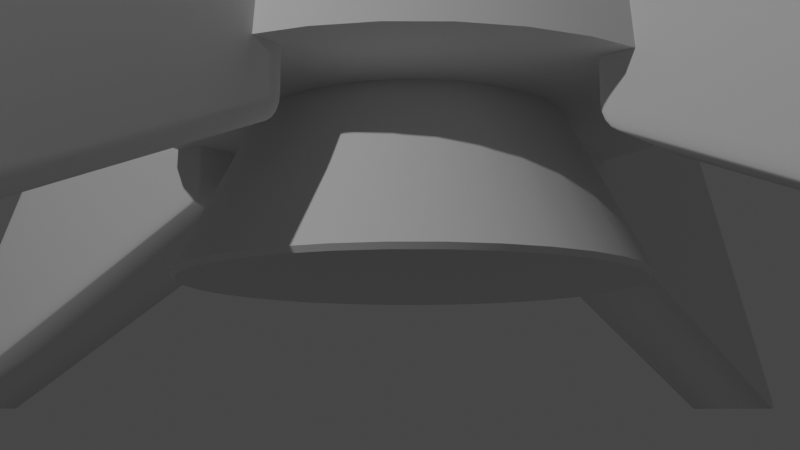 # Source: Rocket_001.blend  (saved by Blender 3.0.42; exported with 4.5.12 LTS)
import bpy
from mathutils import Matrix  # noqa: F401  (used for matrix-valued properties, if any)

bpy.ops.wm.read_factory_settings(use_empty=True)
scene = bpy.context.scene
scene.name = 'Scene'

# ---- collections
col_cam_lights = bpy.data.collections.new('Cam_Lights'); scene.collection.children.link(col_cam_lights)
col_rocket = bpy.data.collections.new('Rocket'); scene.collection.children.link(col_rocket)

# ---- node groups
ng_auto_smooth = bpy.data.node_groups.new('Auto Smooth', 'GeometryNodeTree')
_s = ng_auto_smooth.interface.new_socket(name='Geometry', in_out='OUTPUT', socket_type='NodeSocketGeometry')
_s = ng_auto_smooth.interface.new_socket(name='Geometry', in_out='INPUT', socket_type='NodeSocketGeometry')
_s = ng_auto_smooth.interface.new_socket(name='Angle', in_out='INPUT', socket_type='NodeSocketFloat')
_s.subtype = 'ANGLE'
_s.min_value = 0.0
_s.max_value = 3.142
ng_auto_smooth.is_modifier = True
_N = ng_auto_smooth.nodes; _L = ng_auto_smooth.links
n0 = _N.new('NodeGroupOutput'); n0.name = 'Group Output'; n0.location = (480, -100)
n1 = _N.new('NodeGroupInput'); n1.name = 'Group Input'; n1.location = (-420, -300)
n2 = _N.new('NodeGroupInput'); n2.name = 'Group Input.001'; n2.location = (-60, -100)
n3 = _N.new('GeometryNodeSetShadeSmooth'); n3.name = 'Set Shade Smooth'; n3.location = (120, -100)
n3.domain = 'EDGE'
n4 = _N.new('GeometryNodeSetShadeSmooth'); n4.name = 'Set Shade Smooth.001'; n4.location = (300, -100)
n5 = _N.new('GeometryNodeInputMeshEdgeAngle'); n5.name = 'Edge Angle'; n5.location = (-420, -220)
n6 = _N.new('GeometryNodeInputEdgeSmooth'); n6.name = 'Is Edge Smooth'; n6.location = (-60, -160)
n7 = _N.new('GeometryNodeInputShadeSmooth'); n7.name = 'Is Face Smooth'; n7.location = (-240, -340)
n8 = _N.new('FunctionNodeBooleanMath'); n8.name = 'Boolean Math'; n8.location = (-60, -220)
n9 = _N.new('FunctionNodeCompare'); n9.name = 'Compare'; n9.location = (-240, -180)
n9.operation = 'LESS_EQUAL'
_L.new(n5.outputs[0], n9.inputs[0])
_L.new(n4.outputs[0], n0.inputs[0])
_L.new(n1.outputs[1], n9.inputs[1])
_L.new(n9.outputs[0], n8.inputs[0])
_L.new(n7.outputs[0], n8.inputs[1])
_L.new(n2.outputs[0], n3.inputs[0])
_L.new(n6.outputs[0], n3.inputs[1])
_L.new(n3.outputs[0], n4.inputs[0])
_L.new(n8.outputs[0], n3.inputs[2])
n0.is_active_output = True

# ---- world
world_world = bpy.data.worlds.new('World'); scene.world = world_world
world_world.use_nodes = True; world_world.node_tree.nodes.clear()
_N = world_world.node_tree.nodes; _L = world_world.node_tree.links
n0 = _N.new('ShaderNodeOutputWorld'); n0.name = 'World Output'; n0.location = (300, 300)
n1 = _N.new('ShaderNodeBackground'); n1.name = 'Background'; n1.location = (10, 300)
n1.inputs[0].default_value = (0.05088, 0.05088, 0.05088, 1.0)
_L.new(n1.outputs[0], n0.inputs[0])
n0.is_active_output = True
world_world.color = (0.05088, 0.05088, 0.05088)
world_world.use_sun_shadow = False
world_world.sun_shadow_jitter_overblur = 0.0

# ---- cameras
cam_camera = bpy.data.cameras.new('Camera')
cam_camera.clip_end = 100.0
cam_camera.ortho_scale = 7.314

# ---- lights
light_light = bpy.data.lights.new('Light', 'POINT')
light_light.transmission_factor = 0.0
light_light.energy = 1000.0
light_light.shadow_soft_size = 0.1
light_light.shadow_maximum_resolution = 0.006
light_light.use_absolute_resolution = True

# ---- meshes
me_fins_mesh = bpy.data.meshes.new('Fins_Mesh')
me_fins_mesh.from_pydata([(0.9127, -1.0, 0.7301), (0.9127, -1.0, 2.487), (0.9127, 1.0, 0.7301), (0.9127, 1.0, 2.487), (2.913, -1.0, 0.0), (2.913, 1.0, 0.0)], [], [(0, 1, 3, 2), (2, 3, 5), (4, 1, 0), (2, 5, 4, 0), (3, 1, 4, 5)])
me_fins_mesh.polygons.foreach_set('use_smooth', [True] * 5)
_uv = me_fins_mesh.uv_layers.new(name='UVMap')
_uv.uv.foreach_set('vector', [0.375, 0.0, 0.625, 0.0, 0.625, 0.25, 0.375, 0.25, 0.375, 0.25, 0.625, 0.25, 0.375, 0.5, 0.375, 0.75, 0.625, 1.0, 0.375, 1.0, 0.125, 0.5, 0.375, 0.5, 0.375, 0.75, 0.125, 0.75, 0.875, 0.5, 0.875, 0.75, 0.375, 0.75, 0.375, 0.5])
me_fins_mesh.use_remesh_fix_poles = True
me_fins_mesh.use_remesh_preserve_attributes = False
me_fins_mesh.update()
me_fins_mesh_002 = bpy.data.meshes.new('Fins_Mesh.002')
me_fins_mesh_002.from_pydata([(0.9127, -1.0, 0.7301), (0.9127, -1.0, 2.487), (0.9127, 1.0, 0.7301), (0.9127, 1.0, 2.487), (2.913, -1.0, 0.0), (2.913, 1.0, 0.0)], [], [(0, 1, 3, 2), (2, 3, 5), (4, 1, 0), (2, 5, 4, 0), (3, 1, 4, 5)])
me_fins_mesh_002.polygons.foreach_set('use_smooth', [True] * 5)
_uv = me_fins_mesh_002.uv_layers.new(name='UVMap')
_uv.uv.foreach_set('vector', [0.375, 0.0, 0.625, 0.0, 0.625, 0.25, 0.375, 0.25, 0.375, 0.25, 0.625, 0.25, 0.375, 0.5, 0.375, 0.75, 0.625, 1.0, 0.375, 1.0, 0.125, 0.5, 0.375, 0.5, 0.375, 0.75, 0.125, 0.75, 0.875, 0.5, 0.875, 0.75, 0.375, 0.75, 0.375, 0.5])
me_fins_mesh_002.use_remesh_fix_poles = True
me_fins_mesh_002.use_remesh_preserve_attributes = False
me_fins_mesh_002.update()
me_rocket_head_mesh = bpy.data.meshes.new('Rocket_Head_Mesh')
me_rocket_head_mesh.from_pydata([(-1.55e-09, 0.6505, 3.333), (0.1269, 0.638, 3.333), (0.2489, 0.601, 3.333), (0.3614, 0.5409, 3.333), (0.46, 0.46, 3.333), (0.5409, 0.3614, 3.333), (0.601, 0.2489, 3.333), (0.638, 0.1269, 3.333), (0.6505, -2.778e-08, 3.333), (0.638, -0.1269, 3.333), (0.601, -0.2489, 3.333), (0.5409, -0.3614, 3.333), (0.46, -0.46, 3.333), (0.3614, -0.5409, 3.333), (0.2489, -0.601, 3.333), (0.1269, -0.638, 3.333), (-5.842e-08, -0.6505, 3.333), (-0.1269, -0.638, 3.333), (-0.2489, -0.601, 3.333), (-0.3614, -0.5409, 3.333), (-0.46, -0.46, 3.333), (-0.5409, -0.3614, 3.333), (-0.601, -0.2489, 3.333), (-0.638, -0.1269, 3.333), (-0.6505, 8.411e-09, 3.333), (-0.638, 0.1269, 3.333), (-0.601, 0.2489, 3.333), (-0.5409, 0.3614, 3.333), (-0.46, 0.46, 3.333), (-0.3614, 0.5409, 3.333), (-0.2489, 0.601, 3.333), (-0.1269, 0.638, 3.333), (-6.985e-09, 9.313e-09, 5.333), (-4.425e-08, 0.5229, 0.6667), (0.102, 0.5129, 0.6667), (0.2001, 0.4831, 0.6667), (0.2905, 0.4348, 0.6667), (0.3698, 0.3698, 0.6667), (0.4348, 0.2905, 0.6667), (0.4831, 0.2001, 0.6667), (0.5129, 0.102, 0.6667), (0.5229, -1.911e-08, 0.6667), (0.5129, -0.102, 0.6667), (0.4831, -0.2001, 0.6667), (0.4348, -0.2905, 0.6667), (0.3698, -0.3698, 0.6667), (0.2905, -0.4348, 0.6667), (0.2001, -0.4831, 0.6667), (0.102, -0.5129, 0.6667), (-6.166e-08, -0.5229, 0.6667), (-0.102, -0.5129, 0.6667), (-0.2001, -0.4831, 0.6667), (-0.2905, -0.4348, 0.6667), (-0.3698, -0.3698, 0.6667), (-0.4348, -0.2905, 0.6667), (-0.4831, -0.2001, 0.6667), (-0.5129, -0.102, 0.6667), (-0.5229, 1.728e-08, 0.6667), (-0.5129, 0.102, 0.6667), (-0.4831, 0.2001, 0.6667), (-0.4348, 0.2905, 0.6667), (-0.3698, 0.3698, 0.6667), (-0.2905, 0.4348, 0.6667), (-0.2001, 0.4831, 0.6667), (-0.102, 0.5129, 0.6667), (-6.985e-09, 1.0, 0.6667), (0.1951, 0.9808, 0.6667), (0.3827, 0.9239, 0.6667), (0.5556, 0.8315, 0.6667), (0.7071, 0.7071, 0.6667), (0.8315, 0.5556, 0.6667), (0.9239, 0.3827, 0.6667), (0.9808, 0.1951, 0.6667), (1.0, -3.44e-08, 0.6667), (0.9808, -0.1951, 0.6667), (0.9239, -0.3827, 0.6667), (0.8315, -0.5556, 0.6667), (0.7071, -0.7071, 0.6667), (0.5556, -0.8315, 0.6667), (0.3827, -0.9239, 0.6667), (0.1951, -0.9808, 0.6667), (-9.441e-08, -1.0, 0.6667), (-0.1951, -0.9808, 0.6667), (-0.3827, -0.9239, 0.6667), (-0.5556, -0.8315, 0.6667), (-0.7071, -0.7071, 0.6667), (-0.8315, -0.5556, 0.6667), (-0.9239, -0.3827, 0.6667), (-0.9808, -0.1951, 0.6667), (-1.0, 2.124e-08, 0.6667), (-0.9808, 0.1951, 0.6667), (-0.9239, 0.3827, 0.6667), (-0.8315, 0.5556, 0.6667), (-0.7071, 0.7071, 0.6667), (-0.5556, 0.8315, 0.6667), (-0.3827, 0.9239, 0.6667), (-0.1951, 0.9808, 0.6667), (-5.982e-08, 0.8075, 0.3005), (0.1575, 0.792, 0.3005), (0.309, 0.7461, 0.3005), (0.4486, 0.6714, 0.3005), (0.571, 0.571, 0.3005), (0.6714, 0.4486, 0.3005), (0.7461, 0.309, 0.3005), (0.792, 0.1575, 0.3005), (0.8075, -3.422e-08, 0.3005), (0.792, -0.1575, 0.3005), (0.7461, -0.309, 0.3005), (0.6714, -0.4486, 0.3005), (0.571, -0.571, 0.3005), (0.4486, -0.6714, 0.3005), (0.309, -0.7461, 0.3005), (0.1575, -0.792, 0.3005), (-8.671e-08, -0.8075, 0.3005), (-0.1575, -0.792, 0.3005), (-0.309, -0.7461, 0.3005), (-0.4486, -0.6714, 0.3005), (-0.571, -0.571, 0.3005), (-0.6714, -0.4486, 0.3005), (-0.7461, -0.309, 0.3005), (-0.792, -0.1575, 0.3005), (-0.8075, 2.196e-08, 0.3005), (-0.792, 0.1575, 0.3005), (-0.7461, 0.309, 0.3005), (-0.6714, 0.4486, 0.3005), (-0.571, 0.571, 0.3005), (-0.4486, 0.6714, 0.3005), (-0.309, 0.7461, 0.3005), (-0.1575, 0.792, 0.3005)], [], [(0, 32, 1), (1, 32, 2), (2, 32, 3), (3, 32, 4), (4, 32, 5), (5, 32, 6), (6, 32, 7), (7, 32, 8), (8, 32, 9), (9, 32, 10), (10, 32, 11), (11, 32, 12), (12, 32, 13), (13, 32, 14), (14, 32, 15), (15, 32, 16), (16, 32, 17), (17, 32, 18), (18, 32, 19), (19, 32, 20), (20, 32, 21), (21, 32, 22), (22, 32, 23), (23, 32, 24), (24, 32, 25), (25, 32, 26), (26, 32, 27), (27, 32, 28), (28, 32, 29), (29, 32, 30), (30, 32, 31), (31, 32, 0), (4, 69, 68, 3), (31, 96, 95, 30), (11, 76, 75, 10), (18, 83, 82, 17), (25, 90, 89, 24), (5, 70, 69, 4), (0, 65, 96, 31), (12, 77, 76, 11), (19, 84, 83, 18), (26, 91, 90, 25), (6, 71, 70, 5), (13, 78, 77, 12), (20, 85, 84, 19), (27, 92, 91, 26), (7, 72, 71, 6), (14, 79, 78, 13), (21, 86, 85, 20), (28, 93, 92, 27), (8, 73, 72, 7), (2, 67, 66, 1), (15, 80, 79, 14), (22, 87, 86, 21), (29, 94, 93, 28), (9, 74, 73, 8), (16, 81, 80, 15), (23, 88, 87, 22), (3, 68, 67, 2), (30, 95, 94, 29), (10, 75, 74, 9), (17, 82, 81, 16), (24, 89, 88, 23), (37, 38, 102, 101), (1, 66, 65, 0), (34, 33, 65, 66), (35, 34, 66, 67), (36, 35, 67, 68), (37, 36, 68, 69), (38, 37, 69, 70), (39, 38, 70, 71), (40, 39, 71, 72), (41, 40, 72, 73), (42, 41, 73, 74), (43, 42, 74, 75), (44, 43, 75, 76), (45, 44, 76, 77), (46, 45, 77, 78), (47, 46, 78, 79), (48, 47, 79, 80), (49, 48, 80, 81), (50, 49, 81, 82), (51, 50, 82, 83), (52, 51, 83, 84), (53, 52, 84, 85), (54, 53, 85, 86), (55, 54, 86, 87), (56, 55, 87, 88), (57, 56, 88, 89), (58, 57, 89, 90), (59, 58, 90, 91), (60, 59, 91, 92), (61, 60, 92, 93), (62, 61, 93, 94), (63, 62, 94, 95), (64, 63, 95, 96), (33, 64, 96, 65), (33, 64, 63, 62, 61, 60, 59, 58, 57, 56, 55, 54, 53, 52, 51, 50, 49, 48, 47, 46, 45, 44, 43, 42, 41, 40, 39, 38, 37, 36, 35, 34), (64, 33, 97, 128), (51, 52, 116, 115), (38, 39, 103, 102), (52, 53, 117, 116), (39, 40, 104, 103), (53, 54, 118, 117), (40, 41, 105, 104), (54, 55, 119, 118), (41, 42, 106, 105), (55, 56, 120, 119), (42, 43, 107, 106), (56, 57, 121, 120), (43, 44, 108, 107), (57, 58, 122, 121), (44, 45, 109, 108), (58, 59, 123, 122), (45, 46, 110, 109), (59, 60, 124, 123), (46, 47, 111, 110), (33, 34, 98, 97), (60, 61, 125, 124), (47, 48, 112, 111), (34, 35, 99, 98), (61, 62, 126, 125), (48, 49, 113, 112), (35, 36, 100, 99), (62, 63, 127, 126), (49, 50, 114, 113), (36, 37, 101, 100), (63, 64, 128, 127), (50, 51, 115, 114)])
me_rocket_head_mesh.polygons.foreach_set('use_smooth', [1, 1, 1, 1, 1, 1, 1, 1, 1, 1, 1, 1, 1, 1, 1, 1, 1, 1, 1, 1, 1, 1, 1, 1, 1, 1, 1, 1, 1, 1, 1, 1, 1, 1, 1, 1, 1, 1, 1, 1, 1, 1, 1, 1, 1, 1, 1, 1, 1, 1, 1, 1, 1, 1, 1, 1, 1, 1, 1, 1, 1, 1, 1, 1, 1, 1, 1, 1, 1, 1, 1, 1, 1, 1, 1, 1, 1, 1, 1, 1, 1, 1, 1, 1, 1, 1, 1, 1, 1, 1, 1, 1, 1, 1, 1, 1, 1, 0, 1, 1, 1, 1, 1, 1, 1, 1, 1, 1, 1, 1, 1, 1, 1, 1, 1, 1, 1, 1, 1, 1, 1, 1, 1, 1, 1, 1, 1, 1, 1])
_uv = me_rocket_head_mesh.uv_layers.new(name='UVMap')
_uv.uv.foreach_set('vector', [0.25, 0.49, 0.25, 0.25, 0.2968, 0.4854, 0.2968, 0.4854, 0.25, 0.25, 0.3418, 0.4717, 0.3418, 0.4717, 0.25, 0.25, 0.3833, 0.4496, 0.3833, 0.4496, 0.25, 0.25, 0.4197, 0.4197, 0.4197, 0.4197, 0.25, 0.25, 0.4496, 0.3833, 0.4496, 0.3833, 0.25, 0.25, 0.4717, 0.3418, 0.4717, 0.3418, 0.25, 0.25, 0.4854, 0.2968, 0.4854, 0.2968, 0.25, 0.25, 0.49, 0.25, 0.49, 0.25, 0.25, 0.25, 0.4854, 0.2032, 0.4854, 0.2032, 0.25, 0.25, 0.4717, 0.1582, 0.4717, 0.1582, 0.25, 0.25, 0.4496, 0.1167, 0.4496, 0.1167, 0.25, 0.25, 0.4197, 0.08029, 0.4197, 0.08029, 0.25, 0.25, 0.3833, 0.05045, 0.3833, 0.05045, 0.25, 0.25, 0.3418, 0.02827, 0.3418, 0.02827, 0.25, 0.25, 0.2968, 0.01461, 0.2968, 0.01461, 0.25, 0.25, 0.25, 0.01, 0.25, 0.01, 0.25, 0.25, 0.2032, 0.01461, 0.2032, 0.01461, 0.25, 0.25, 0.1582, 0.02827, 0.1582, 0.02827, 0.25, 0.25, 0.1167, 0.05045, 0.1167, 0.05045, 0.25, 0.25, 0.08029, 0.08029, 0.08029, 0.08029, 0.25, 0.25, 0.05045, 0.1167, 0.05045, 0.1167, 0.25, 0.25, 0.02827, 0.1582, 0.02827, 0.1582, 0.25, 0.25, 0.01461, 0.2032, 0.01461, 0.2032, 0.25, 0.25, 0.01, 0.25, 0.01, 0.25, 0.25, 0.25, 0.01461, 0.2968, 0.01461, 0.2968, 0.25, 0.25, 0.02827, 0.3418, 0.02827, 0.3418, 0.25, 0.25, 0.05045, 0.3833, 0.05045, 0.3833, 0.25, 0.25, 0.08029, 0.4197, 0.08029, 0.4197, 0.25, 0.25, 0.1167, 0.4496, 0.1167, 0.4496, 0.25, 0.25, 0.1582, 0.4717, 0.1582, 0.4717, 0.25, 0.25, 0.2032, 0.4854, 0.2032, 0.4854, 0.25, 0.25, 0.25, 0.49, 0.4197, 0.4197, 0.4197, 0.4197, 0.3833, 0.4496, 0.3833, 0.4496, 0.2032, 0.4854, 0.2032, 0.4854, 0.1582, 0.4717, 0.1582, 0.4717, 0.4496, 0.1167, 0.4496, 0.1167, 0.4717, 0.1582, 0.4717, 0.1582, 0.1582, 0.02827, 0.1582, 0.02827, 0.2032, 0.01461, 0.2032, 0.01461, 0.01461, 0.2968, 0.01461, 0.2968, 0.01, 0.25, 0.01, 0.25, 0.4496, 0.3833, 0.4496, 0.3833, 0.4197, 0.4197, 0.4197, 0.4197, 0.25, 0.49, 0.25, 0.49, 0.2032, 0.4854, 0.2032, 0.4854, 0.4197, 0.08029, 0.4197, 0.08029, 0.4496, 0.1167, 0.4496, 0.1167, 0.1167, 0.05045, 0.1167, 0.05045, 0.1582, 0.02827, 0.1582, 0.02827, 0.02827, 0.3418, 0.02827, 0.3418, 0.01461, 0.2968, 0.01461, 0.2968, 0.4717, 0.3418, 0.4717, 0.3418, 0.4496, 0.3833, 0.4496, 0.3833, 0.3833, 0.05045, 0.3833, 0.05045, 0.4197, 0.08029, 0.4197, 0.08029, 0.08029, 0.08029, 0.08029, 0.08029, 0.1167, 0.05045, 0.1167, 0.05045, 0.05045, 0.3833, 0.05045, 0.3833, 0.02827, 0.3418, 0.02827, 0.3418, 0.4854, 0.2968, 0.4854, 0.2968, 0.4717, 0.3418, 0.4717, 0.3418, 0.3418, 0.02827, 0.3418, 0.02827, 0.3833, 0.05045, 0.3833, 0.05045, 0.05045, 0.1167, 0.05045, 0.1167, 0.08029, 0.08029, 0.08029, 0.08029, 0.08029, 0.4197, 0.08029, 0.4197, 0.05045, 0.3833, 0.05045, 0.3833, 0.49, 0.25, 0.49, 0.25, 0.4854, 0.2968, 0.4854, 0.2968, 0.3418, 0.4717, 0.3418, 0.4717, 0.2968, 0.4854, 0.2968, 0.4854, 0.2968, 0.01461, 0.2968, 0.01461, 0.3418, 0.02827, 0.3418, 0.02827, 0.02827, 0.1582, 0.02827, 0.1582, 0.05045, 0.1167, 0.05045, 0.1167, 0.1167, 0.4496, 0.1167, 0.4496, 0.08029, 0.4197, 0.08029, 0.4197, 0.4854, 0.2032, 0.4854, 0.2032, 0.49, 0.25, 0.49, 0.25, 0.25, 0.01, 0.25, 0.01, 0.2968, 0.01461, 0.2968, 0.01461, 0.01461, 0.2032, 0.01461, 0.2032, 0.02827, 0.1582, 0.02827, 0.1582, 0.3833, 0.4496, 0.3833, 0.4496, 0.3418, 0.4717, 0.3418, 0.4717, 0.1582, 0.4717, 0.1582, 0.4717, 0.1167, 0.4496, 0.1167, 0.4496, 0.4717, 0.1582, 0.4717, 0.1582, 0.4854, 0.2032, 0.4854, 0.2032, 0.2032, 0.01461, 0.2032, 0.01461, 0.25, 0.01, 0.25, 0.01, 0.01, 0.25, 0.01, 0.25, 0.01461, 0.2032, 0.01461, 0.2032, 0.36, 0.36, 0.3794, 0.3364, 0.3794, 0.3364, 0.36, 0.36, 0.2968, 0.4854, 0.2968, 0.4854, 0.25, 0.49, 0.25, 0.49, 0.2804, 0.4026, 0.25, 0.4056, 0.25, 0.49, 0.2968, 0.4854, 0.3095, 0.3937, 0.2804, 0.4026, 0.2968, 0.4854, 0.3418, 0.4717, 0.3364, 0.3794, 0.3095, 0.3937, 0.3418, 0.4717, 0.3833, 0.4496, 0.36, 0.36, 0.3364, 0.3794, 0.3833, 0.4496, 0.4197, 0.4197, 0.3794, 0.3364, 0.36, 0.36, 0.4197, 0.4197, 0.4496, 0.3833, 0.3937, 0.3095, 0.3794, 0.3364, 0.4496, 0.3833, 0.4717, 0.3418, 0.4026, 0.2804, 0.3937, 0.3095, 0.4717, 0.3418, 0.4854, 0.2968, 0.4056, 0.25, 0.4026, 0.2804, 0.4854, 0.2968, 0.49, 0.25, 0.4026, 0.2196, 0.4056, 0.25, 0.49, 0.25, 0.4854, 0.2032, 0.3937, 0.1905, 0.4026, 0.2196, 0.4854, 0.2032, 0.4717, 0.1582, 0.3794, 0.1636, 0.3937, 0.1905, 0.4717, 0.1582, 0.4496, 0.1167, 0.36, 0.14, 0.3794, 0.1636, 0.4496, 0.1167, 0.4197, 0.08029, 0.3364, 0.1206, 0.36, 0.14, 0.4197, 0.08029, 0.3833, 0.05045, 0.3095, 0.1063, 0.3364, 0.1206, 0.3833, 0.05045, 0.3418, 0.02827, 0.2804, 0.09742, 0.3095, 0.1063, 0.3418, 0.02827, 0.2968, 0.01461, 0.25, 0.09443, 0.2804, 0.09742, 0.2968, 0.01461, 0.25, 0.01, 0.2196, 0.09742, 0.25, 0.09443, 0.25, 0.01, 0.2032, 0.01461, 0.1905, 0.1063, 0.2196, 0.09742, 0.2032, 0.01461, 0.1582, 0.02827, 0.1636, 0.1206, 0.1905, 0.1063, 0.1582, 0.02827, 0.1167, 0.05045, 0.14, 0.14, 0.1636, 0.1206, 0.1167, 0.05045, 0.08029, 0.08029, 0.1206, 0.1636, 0.14, 0.14, 0.08029, 0.08029, 0.05045, 0.1167, 0.1063, 0.1905, 0.1206, 0.1636, 0.05045, 0.1167, 0.02827, 0.1582, 0.09742, 0.2196, 0.1063, 0.1905, 0.02827, 0.1582, 0.01461, 0.2032, 0.09443, 0.25, 0.09742, 0.2196, 0.01461, 0.2032, 0.01, 0.25, 0.09742, 0.2804, 0.09443, 0.25, 0.01, 0.25, 0.01461, 0.2968, 0.1063, 0.3095, 0.09742, 0.2804, 0.01461, 0.2968, 0.02827, 0.3418, 0.1206, 0.3364, 0.1063, 0.3095, 0.02827, 0.3418, 0.05045, 0.3833, 0.14, 0.36, 0.1206, 0.3364, 0.05045, 0.3833, 0.08029, 0.4197, 0.1636, 0.3794, 0.14, 0.36, 0.08029, 0.4197, 0.1167, 0.4496, 0.1905, 0.3937, 0.1636, 0.3794, 0.1167, 0.4496, 0.1582, 0.4717, 0.2196, 0.4026, 0.1905, 0.3937, 0.1582, 0.4717, 0.2032, 0.4854, 0.25, 0.4056, 0.2196, 0.4026, 0.2032, 0.4854, 0.25, 0.49, 0.0, 0.0, 0.0, 0.0, 0.0, 0.0, 0.0, 0.0, 0.0, 0.0, 0.0, 0.0, 0.0, 0.0, 0.0, 0.0, 0.0, 0.0, 0.0, 0.0, 0.0, 0.0, 0.0, 0.0, 0.0, 0.0, 0.0, 0.0, 0.0, 0.0, 0.0, 0.0, 0.0, 0.0, 0.0, 0.0, 0.0, 0.0, 0.0, 0.0, 0.0, 0.0, 0.0, 0.0, 0.0, 0.0, 0.0, 0.0, 0.0, 0.0, 0.0, 0.0, 0.0, 0.0, 0.0, 0.0, 0.0, 0.0, 0.0, 0.0, 0.0, 0.0, 0.0, 0.0, 0.2196, 0.4026, 0.25, 0.4056, 0.25, 0.4056, 0.2196, 0.4026, 0.1905, 0.1063, 0.1636, 0.1206, 0.1636, 0.1206, 0.1905, 0.1063, 0.3794, 0.3364, 0.3937, 0.3095, 0.3937, 0.3095, 0.3794, 0.3364, 0.1636, 0.1206, 0.14, 0.14, 0.14, 0.14, 0.1636, 0.1206, 0.3937, 0.3095, 0.4026, 0.2804, 0.4026, 0.2804, 0.3937, 0.3095, 0.14, 0.14, 0.1206, 0.1636, 0.1206, 0.1636, 0.14, 0.14, 0.4026, 0.2804, 0.4056, 0.25, 0.4056, 0.25, 0.4026, 0.2804, 0.1206, 0.1636, 0.1063, 0.1905, 0.1063, 0.1905, 0.1206, 0.1636, 0.4056, 0.25, 0.4026, 0.2196, 0.4026, 0.2196, 0.4056, 0.25, 0.1063, 0.1905, 0.09742, 0.2196, 0.09742, 0.2196, 0.1063, 0.1905, 0.4026, 0.2196, 0.3937, 0.1905, 0.3937, 0.1905, 0.4026, 0.2196, 0.09742, 0.2196, 0.09443, 0.25, 0.09443, 0.25, 0.09742, 0.2196, 0.3937, 0.1905, 0.3794, 0.1636, 0.3794, 0.1636, 0.3937, 0.1905, 0.09443, 0.25, 0.09742, 0.2804, 0.09742, 0.2804, 0.09443, 0.25, 0.3794, 0.1636, 0.36, 0.14, 0.36, 0.14, 0.3794, 0.1636, 0.09742, 0.2804, 0.1063, 0.3095, 0.1063, 0.3095, 0.09742, 0.2804, 0.36, 0.14, 0.3364, 0.1206, 0.3364, 0.1206, 0.36, 0.14, 0.1063, 0.3095, 0.1206, 0.3364, 0.1206, 0.3364, 0.1063, 0.3095, 0.3364, 0.1206, 0.3095, 0.1063, 0.3095, 0.1063, 0.3364, 0.1206, 0.25, 0.4056, 0.2804, 0.4026, 0.2804, 0.4026, 0.25, 0.4056, 0.1206, 0.3364, 0.14, 0.36, 0.14, 0.36, 0.1206, 0.3364, 0.3095, 0.1063, 0.2804, 0.09742, 0.2804, 0.09742, 0.3095, 0.1063, 0.2804, 0.4026, 0.3095, 0.3937, 0.3095, 0.3937, 0.2804, 0.4026, 0.14, 0.36, 0.1636, 0.3794, 0.1636, 0.3794, 0.14, 0.36, 0.2804, 0.09742, 0.25, 0.09443, 0.25, 0.09443, 0.2804, 0.09742, 0.3095, 0.3937, 0.3364, 0.3794, 0.3364, 0.3794, 0.3095, 0.3937, 0.1636, 0.3794, 0.1905, 0.3937, 0.1905, 0.3937, 0.1636, 0.3794, 0.25, 0.09443, 0.2196, 0.09742, 0.2196, 0.09742, 0.25, 0.09443, 0.3364, 0.3794, 0.36, 0.36, 0.36, 0.36, 0.3364, 0.3794, 0.1905, 0.3937, 0.2196, 0.4026, 0.2196, 0.4026, 0.1905, 0.3937, 0.2196, 0.09742, 0.1905, 0.1063, 0.1905, 0.1063, 0.2196, 0.09742])
me_rocket_head_mesh.use_remesh_fix_poles = True
me_rocket_head_mesh.use_remesh_preserve_attributes = False
me_rocket_head_mesh.update()
me_sphere = bpy.data.meshes.new('Sphere')
me_sphere.from_pydata([(0.0, 0.7071, 0.7071), (0.0, 0.9239, 0.3827), (0.1464, 0.3536, 0.9239), (0.2706, 0.6533, 0.7071), (0.3536, 0.8536, 0.3827), (0.3827, 0.9239, -4.371e-08), (0.2706, 0.2706, 0.9239), (0.5, 0.5, 0.7071), (0.6533, 0.6533, 0.3827), (0.7071, 0.7071, -4.371e-08), (0.3536, 0.1464, 0.9239), (0.6533, 0.2706, 0.7071), (0.8536, 0.3536, 0.3827), (0.9239, 0.3827, -4.371e-08), (0.3827, -9.606e-08, 0.9239), (0.7071, -1.855e-07, 0.7071), (0.9239, -2.153e-07, 0.3827), (1.0, -2.451e-07, -4.371e-08), (0.3536, -0.1464, 0.9239), (0.6533, -0.2706, 0.7071), (0.8536, -0.3536, 0.3827), (0.9239, -0.3827, -4.371e-08), (0.2706, -0.2706, 0.9239), (0.5, -0.5, 0.7071), (0.6533, -0.6533, 0.3827), (0.7071, -0.7071, -4.371e-08), (0.1464, -0.3536, 0.9239), (0.2706, -0.6533, 0.7071), (0.3536, -0.8536, 0.3827), (0.3827, -0.9239, -4.371e-08), (-3.553e-14, -1.748e-07, 1.0), (-7.085e-08, -0.3827, 0.9239), (-8.575e-08, -0.7071, 0.7071), (-2.646e-07, -0.9239, 0.3827), (-2.944e-07, -1.0, -4.371e-08), (-0.1464, -0.3536, 0.9239), (-0.2706, -0.6533, 0.7071), (-0.3536, -0.8536, 0.3827), (-0.3827, -0.9239, -4.371e-08), (-0.2706, -0.2706, 0.9239), (-0.5, -0.5, 0.7071), (-0.6533, -0.6533, 0.3827), (-0.7071, -0.7071, -4.371e-08), (-0.3536, -0.1464, 0.9239), (-0.6533, -0.2706, 0.7071), (-0.8536, -0.3536, 0.3827), (-0.9239, -0.3827, -4.371e-08), (-0.3827, 5.295e-08, 0.9239), (-0.7071, 8.275e-08, 0.7071), (-0.9239, 2.616e-07, 0.3827), (-1.0, 3.51e-07, -4.371e-08), (-0.3536, 0.1464, 0.9239), (-0.6533, 0.2706, 0.7071), (-0.8536, 0.3536, 0.3827), (-0.9239, 0.3827, -4.371e-08), (-0.2706, 0.2706, 0.9239), (-0.5, 0.5, 0.7071), (-0.6533, 0.6533, 0.3827), (-0.7071, 0.7071, -4.371e-08), (-0.1464, 0.3536, 0.9239), (-0.2706, 0.6533, 0.7071), (-0.3536, 0.8536, 0.3827), (-0.3827, 0.9239, -4.371e-08), (2.123e-07, 0.3827, 0.9239), (5.997e-07, 1.0, -4.371e-08)], [], [(64, 1, 4, 5), (0, 63, 2, 3), (1, 0, 3, 4), (63, 30, 2), (4, 3, 7, 8), (2, 30, 6), (5, 4, 8, 9), (3, 2, 6, 7), (8, 7, 11, 12), (6, 30, 10), (9, 8, 12, 13), (7, 6, 10, 11), (13, 12, 16, 17), (11, 10, 14, 15), (12, 11, 15, 16), (10, 30, 14), (17, 16, 20, 21), (15, 14, 18, 19), (16, 15, 19, 20), (14, 30, 18), (20, 19, 23, 24), (18, 30, 22), (21, 20, 24, 25), (19, 18, 22, 23), (24, 23, 27, 28), (22, 30, 26), (25, 24, 28, 29), (23, 22, 26, 27), (29, 28, 33, 34), (27, 26, 31, 32), (28, 27, 32, 33), (26, 30, 31), (32, 31, 35, 36), (33, 32, 36, 37), (31, 30, 35), (34, 33, 37, 38), (37, 36, 40, 41), (35, 30, 39), (38, 37, 41, 42), (36, 35, 39, 40), (39, 30, 43), (42, 41, 45, 46), (40, 39, 43, 44), (41, 40, 44, 45), (46, 45, 49, 50), (44, 43, 47, 48), (45, 44, 48, 49), (43, 30, 47), (49, 48, 52, 53), (47, 30, 51), (50, 49, 53, 54), (48, 47, 51, 52), (53, 52, 56, 57), (51, 30, 55), (54, 53, 57, 58), (52, 51, 55, 56), (58, 57, 61, 62), (56, 55, 59, 60), (57, 56, 60, 61), (55, 30, 59), (62, 61, 1, 64), (60, 59, 63, 0), (61, 60, 0, 1), (59, 30, 63), (5, 9, 13, 17, 21, 25, 29, 34, 38, 42, 46, 50, 54, 58, 62, 64)])
me_sphere.polygons.foreach_set('use_smooth', [True] * 65)
me_sphere.use_remesh_fix_poles = True
me_sphere.use_remesh_preserve_attributes = False
me_sphere.update()

# ---- objects
ob_light = bpy.data.objects.new('Light', light_light)
ob_camera = bpy.data.objects.new('Camera', cam_camera)
ob_rocket = bpy.data.objects.new('Rocket', None)
ob_rocket_fins = bpy.data.objects.new('Rocket_Fins', me_fins_mesh)
ob_rocket_fins_001 = bpy.data.objects.new('Rocket_Fins.001', me_fins_mesh_002)
ob_rocket_head = bpy.data.objects.new('Rocket_Head', me_rocket_head_mesh)
ob_rocket_smoke_emitter = bpy.data.objects.new('Rocket_Smoke_Emitter', me_sphere)

# ---- transforms, parenting, visibility, modifiers, constraints
ob_light.location = (9.562, 1.005, 5.904)
ob_light.rotation_euler = (0.6503, 0.05522, 1.866)
ob_light.lock_rotations_4d = False
ob_light.empty_display_type = 'ARROWS'
ob_light.color = (0.0, 0.0, 0.0, 0.0)
ob_light.lineart.crease_threshold = 0.0
ob_camera.location = (5.888, 4.652, -0.003503)
ob_camera.rotation_euler = (1.738, -5.824e-06, 2.25)
ob_camera.lock_rotations_4d = False
ob_camera.empty_display_type = 'ARROWS'
ob_camera.color = (0.0, 0.0, 0.0, 0.0)
ob_camera.display_type = 'WIRE'
ob_camera.lineart.crease_threshold = 0.0
ob_rocket.location = (0.0, 0.0, 0.0)
ob_rocket_fins.parent = ob_rocket
ob_rocket_fins.location = (0.0, 0.0, 0.0)
ob_rocket_fins.scale = (1.863, 0.4479, 2.191)
_m = ob_rocket_fins.modifiers.new('Bevel', 'BEVEL')
_m.width = 0.06
_m.width_pct = 0.06
_m.segments = 4
_m = ob_rocket_fins.modifiers.new('Mirror', 'MIRROR')
_m = ob_rocket_fins.modifiers.new('Auto Smooth', 'NODES')
_m.node_group = ng_auto_smooth
_gi = [s.identifier for s in ng_auto_smooth.interface.items_tree if s.item_type == 'SOCKET' and s.in_out == 'INPUT']
_m[_gi[1]] = 0.5236  # Angle
ob_rocket_fins_001.parent = ob_rocket
ob_rocket_fins_001.location = (0.0, 0.0, 0.0)
ob_rocket_fins_001.rotation_euler = (0.0, -0.0, 1.571)
ob_rocket_fins_001.scale = (-1.863, 0.4479, 2.191)
_m = ob_rocket_fins_001.modifiers.new('Bevel', 'BEVEL')
_m.width = 0.06
_m.width_pct = 0.06
_m.segments = 4
_m = ob_rocket_fins_001.modifiers.new('Mirror', 'MIRROR')
_m = ob_rocket_fins_001.modifiers.new('Auto Smooth', 'NODES')
_m.node_group = ng_auto_smooth
_gi = [s.identifier for s in ng_auto_smooth.interface.items_tree if s.item_type == 'SOCKET' and s.in_out == 'INPUT']
_m[_gi[1]] = 0.5236  # Angle
ob_rocket_head.parent = ob_rocket
ob_rocket_head.location = (0.0, 0.0, 0.0)
ob_rocket_head.scale = (2.0, 2.0, 3.0)
_m = ob_rocket_head.modifiers.new('Solidify', 'SOLIDIFY')
_m.thickness = 0.02
_m = ob_rocket_head.modifiers.new('Auto Smooth', 'NODES')
_m.node_group = ng_auto_smooth
_gi = [s.identifier for s in ng_auto_smooth.interface.items_tree if s.item_type == 'SOCKET' and s.in_out == 'INPUT']
_m[_gi[1]] = 0.5236  # Angle
ob_rocket_smoke_emitter.parent = ob_rocket
ob_rocket_smoke_emitter.location = (6.519e-09, -2.195e-08, 1.009)
ob_rocket_smoke_emitter.rotation_euler = (-0.04107, 3.177, -1.434)
ob_rocket_smoke_emitter.scale = (1.503, 1.503, 1.503)
ob_rocket_smoke_emitter.hide_render = True
ob_rocket_smoke_emitter.display_type = 'WIRE'
ob_rocket_smoke_emitter.display.show_shadows = False
_m = ob_rocket_smoke_emitter.modifiers.new('Auto Smooth', 'NODES')
_m.node_group = ng_auto_smooth
_gi = [s.identifier for s in ng_auto_smooth.interface.items_tree if s.item_type == 'SOCKET' and s.in_out == 'INPUT']
_m[_gi[1]] = 0.5236  # Angle

# ---- collection membership
col_cam_lights.objects.link(ob_light)
col_cam_lights.objects.link(ob_camera)
col_rocket.objects.link(ob_rocket)
col_rocket.objects.link(ob_rocket_fins)
col_rocket.objects.link(ob_rocket_fins_001)
col_rocket.objects.link(ob_rocket_head)
col_rocket.objects.link(ob_rocket_smoke_emitter)

# ---- scene / render settings (as saved in the file)
scene.camera = ob_camera
scene.frame_start = 1; scene.frame_end = 250; scene.frame_set(1)
scene.render.engine = 'CYCLES'
scene.render.fps = 25
scene.cycles.shading_system = True
scene.cycles.samples = 64
scene.cycles.sampling_pattern = 'TABULATED_SOBOL'
scene.cycles.use_light_tree = False
scene.view_settings.view_transform = 'Filmic'
bpy.context.view_layer.update()
